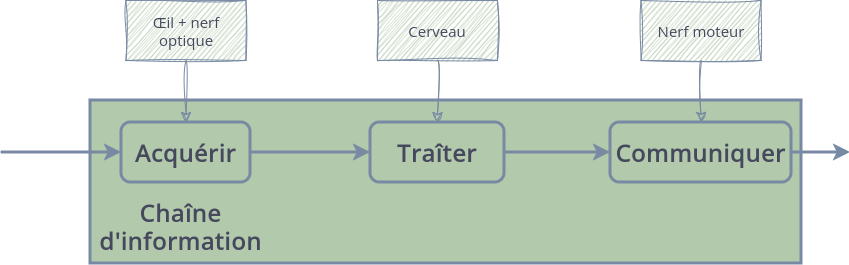

The diagram above was exported from draw.io. Its source (the exported page's mxGraphModel, read from the mxfile embedded in the PNG):
<mxGraphModel dx="1234" dy="743" grid="1" gridSize="10" guides="1" tooltips="1" connect="1" arrows="1" fold="1" page="1" pageScale="1" pageWidth="827" pageHeight="1169" math="0" shadow="0">
  <root>
    <mxCell id="0" />
    <mxCell id="1" parent="0" />
    <mxCell id="fyR4fbeWIvqYciD92Oj--2" parent="1" style="rounded=0;whiteSpace=wrap;html=1;strokeWidth=3;fontSize=24;fontFamily=Open Sans;fontSource=https%3A%2F%2Ffonts.googleapis.com%2Fcss%3Ffamily%3DOpen%2BSans;fontStyle=1;labelBackgroundColor=none;fillColor=#B2C9AB;strokeColor=#788AA3;fontColor=#46495D;" value="" vertex="1">
      <mxGeometry height="163" width="711" x="419" y="644" as="geometry" />
    </mxCell>
    <mxCell id="fyR4fbeWIvqYciD92Oj--3" edge="1" parent="1" source="fyR4fbeWIvqYciD92Oj--4" style="edgeStyle=none;curved=1;orthogonalLoop=1;jettySize=auto;html=1;fontSize=24;startSize=8;endSize=8;strokeWidth=3;fontFamily=Open Sans;fontSource=https%3A%2F%2Ffonts.googleapis.com%2Fcss%3Ffamily%3DOpen%2BSans;fontStyle=1;labelBackgroundColor=none;strokeColor=#788AA3;fontColor=default;" target="fyR4fbeWIvqYciD92Oj--6" value="">
      <mxGeometry relative="1" as="geometry" />
    </mxCell>
    <mxCell id="fyR4fbeWIvqYciD92Oj--4" parent="1" style="rounded=1;whiteSpace=wrap;html=1;fontSize=24;strokeWidth=3;fontFamily=Open Sans;fontSource=https%3A%2F%2Ffonts.googleapis.com%2Fcss%3Ffamily%3DOpen%2BSans;fontStyle=1;labelBackgroundColor=none;fillColor=#B2C9AB;strokeColor=#788AA3;fontColor=#46495D;" value="Acquérir" vertex="1">
      <mxGeometry height="60" width="129" x="450" y="666" as="geometry" />
    </mxCell>
    <mxCell id="fyR4fbeWIvqYciD92Oj--5" edge="1" parent="1" source="fyR4fbeWIvqYciD92Oj--6" style="edgeStyle=none;curved=1;orthogonalLoop=1;jettySize=auto;html=1;fontSize=24;startSize=8;endSize=8;strokeWidth=3;fontFamily=Open Sans;fontSource=https%3A%2F%2Ffonts.googleapis.com%2Fcss%3Ffamily%3DOpen%2BSans;fontStyle=1;labelBackgroundColor=none;strokeColor=#788AA3;fontColor=default;" target="fyR4fbeWIvqYciD92Oj--8" value="">
      <mxGeometry relative="1" as="geometry" />
    </mxCell>
    <mxCell id="fyR4fbeWIvqYciD92Oj--6" parent="1" style="rounded=1;whiteSpace=wrap;html=1;fontSize=24;strokeWidth=3;fontFamily=Open Sans;fontSource=https%3A%2F%2Ffonts.googleapis.com%2Fcss%3Ffamily%3DOpen%2BSans;fontStyle=1;labelBackgroundColor=none;fillColor=#B2C9AB;strokeColor=#788AA3;fontColor=#46495D;" value="Traîter" vertex="1">
      <mxGeometry height="60" width="134" x="699" y="666" as="geometry" />
    </mxCell>
    <mxCell id="fyR4fbeWIvqYciD92Oj--7" edge="1" parent="1" source="fyR4fbeWIvqYciD92Oj--8" style="edgeStyle=none;curved=1;orthogonalLoop=1;jettySize=auto;html=1;fontSize=24;startSize=8;endSize=8;strokeWidth=3;fontFamily=Open Sans;fontSource=https%3A%2F%2Ffonts.googleapis.com%2Fcss%3Ffamily%3DOpen%2BSans;fontStyle=1;labelBackgroundColor=none;strokeColor=#788AA3;fontColor=default;" value="">
      <mxGeometry relative="1" as="geometry">
        <mxPoint x="1178.9999999999995" y="696" as="targetPoint" />
      </mxGeometry>
    </mxCell>
    <mxCell id="fyR4fbeWIvqYciD92Oj--8" parent="1" style="rounded=1;whiteSpace=wrap;html=1;fontSize=24;strokeWidth=3;fontFamily=Open Sans;fontSource=https%3A%2F%2Ffonts.googleapis.com%2Fcss%3Ffamily%3DOpen%2BSans;fontStyle=1;labelBackgroundColor=none;fillColor=#B2C9AB;strokeColor=#788AA3;fontColor=#46495D;" value="Communiquer" vertex="1">
      <mxGeometry height="60" width="181" x="939" y="666" as="geometry" />
    </mxCell>
    <mxCell id="fyR4fbeWIvqYciD92Oj--11" edge="1" parent="1" style="edgeStyle=none;curved=1;orthogonalLoop=1;jettySize=auto;html=1;fontSize=24;startSize=8;endSize=8;strokeWidth=3;fontFamily=Open Sans;fontSource=https%3A%2F%2Ffonts.googleapis.com%2Fcss%3Ffamily%3DOpen%2BSans;fontStyle=1;labelBackgroundColor=none;strokeColor=#788AA3;fontColor=default;" target="fyR4fbeWIvqYciD92Oj--4" value="">
      <mxGeometry relative="1" as="geometry">
        <mxPoint x="330" y="696" as="sourcePoint" />
      </mxGeometry>
    </mxCell>
    <mxCell id="fyR4fbeWIvqYciD92Oj--12" parent="1" style="text;html=1;whiteSpace=wrap;strokeColor=none;fillColor=none;align=center;verticalAlign=middle;rounded=0;strokeWidth=3;fontSize=24;fontFamily=Open Sans;fontSource=https%3A%2F%2Ffonts.googleapis.com%2Fcss%3Ffamily%3DOpen%2BSans;fontStyle=1;labelBackgroundColor=none;fontColor=#46495D;" value="Chaîne d'information" vertex="1">
      <mxGeometry height="66" width="159" x="430" y="737" as="geometry" />
    </mxCell>
    <mxCell id="fyR4fbeWIvqYciD92Oj--13" edge="1" parent="1" source="fyR4fbeWIvqYciD92Oj--14" style="edgeStyle=none;curved=1;orthogonalLoop=1;jettySize=auto;html=1;exitX=0.5;exitY=1;exitDx=0;exitDy=0;entryX=0.5;entryY=0;entryDx=0;entryDy=0;fontSize=15;startSize=8;endSize=8;strokeWidth=1;fontFamily=Open Sans;fontSource=https%3A%2F%2Ffonts.googleapis.com%2Fcss%3Ffamily%3DOpen%2BSans;fontStyle=0;sketch=1;curveFitting=1;jiggle=2;labelBackgroundColor=none;strokeColor=#788AA3;fontColor=default;" target="fyR4fbeWIvqYciD92Oj--4">
      <mxGeometry relative="1" as="geometry" />
    </mxCell>
    <mxCell id="fyR4fbeWIvqYciD92Oj--14" parent="1" style="rounded=0;whiteSpace=wrap;html=1;strokeWidth=1;fontSize=15;fontFamily=Open Sans;fontSource=https%3A%2F%2Ffonts.googleapis.com%2Fcss%3Ffamily%3DOpen%2BSans;fontStyle=0;sketch=1;curveFitting=1;jiggle=2;labelBackgroundColor=none;fillColor=#B2C9AB;strokeColor=#788AA3;fontColor=#46495D;" value="Œil + nerf optique" vertex="1">
      <mxGeometry height="60" width="120" x="454.5" y="544" as="geometry" />
    </mxCell>
    <mxCell id="fyR4fbeWIvqYciD92Oj--15" edge="1" parent="1" source="fyR4fbeWIvqYciD92Oj--16" style="edgeStyle=none;curved=1;orthogonalLoop=1;jettySize=auto;html=1;entryX=0.5;entryY=0;entryDx=0;entryDy=0;fontSize=15;startSize=8;endSize=8;strokeWidth=1;fontFamily=Open Sans;fontSource=https%3A%2F%2Ffonts.googleapis.com%2Fcss%3Ffamily%3DOpen%2BSans;fontStyle=0;sketch=1;curveFitting=1;jiggle=2;labelBackgroundColor=none;strokeColor=#788AA3;fontColor=default;" target="fyR4fbeWIvqYciD92Oj--6">
      <mxGeometry relative="1" as="geometry" />
    </mxCell>
    <mxCell id="fyR4fbeWIvqYciD92Oj--16" parent="1" style="rounded=0;whiteSpace=wrap;html=1;strokeWidth=1;fontSize=15;fontFamily=Open Sans;fontSource=https%3A%2F%2Ffonts.googleapis.com%2Fcss%3Ffamily%3DOpen%2BSans;fontStyle=0;sketch=1;curveFitting=1;jiggle=2;labelBackgroundColor=none;fillColor=#B2C9AB;strokeColor=#788AA3;fontColor=#46495D;" value="Cerveau" vertex="1">
      <mxGeometry height="60" width="120" x="706" y="544" as="geometry" />
    </mxCell>
    <mxCell id="fyR4fbeWIvqYciD92Oj--17" edge="1" parent="1" source="fyR4fbeWIvqYciD92Oj--18" style="edgeStyle=none;curved=1;orthogonalLoop=1;jettySize=auto;html=1;entryX=0.5;entryY=0;entryDx=0;entryDy=0;fontSize=15;startSize=8;endSize=8;strokeWidth=1;fontFamily=Open Sans;fontSource=https%3A%2F%2Ffonts.googleapis.com%2Fcss%3Ffamily%3DOpen%2BSans;fontStyle=0;sketch=1;curveFitting=1;jiggle=2;labelBackgroundColor=none;strokeColor=#788AA3;fontColor=default;" target="fyR4fbeWIvqYciD92Oj--8">
      <mxGeometry relative="1" as="geometry" />
    </mxCell>
    <mxCell id="fyR4fbeWIvqYciD92Oj--18" parent="1" style="rounded=0;whiteSpace=wrap;html=1;strokeWidth=1;fontSize=15;fontFamily=Open Sans;fontSource=https%3A%2F%2Ffonts.googleapis.com%2Fcss%3Ffamily%3DOpen%2BSans;fontStyle=0;sketch=1;curveFitting=1;jiggle=2;labelBackgroundColor=none;fillColor=#B2C9AB;strokeColor=#788AA3;fontColor=#46495D;" value="Nerf moteur" vertex="1">
      <mxGeometry height="60" width="120" x="969.5" y="544" as="geometry" />
    </mxCell>
  </root>
</mxGraphModel>